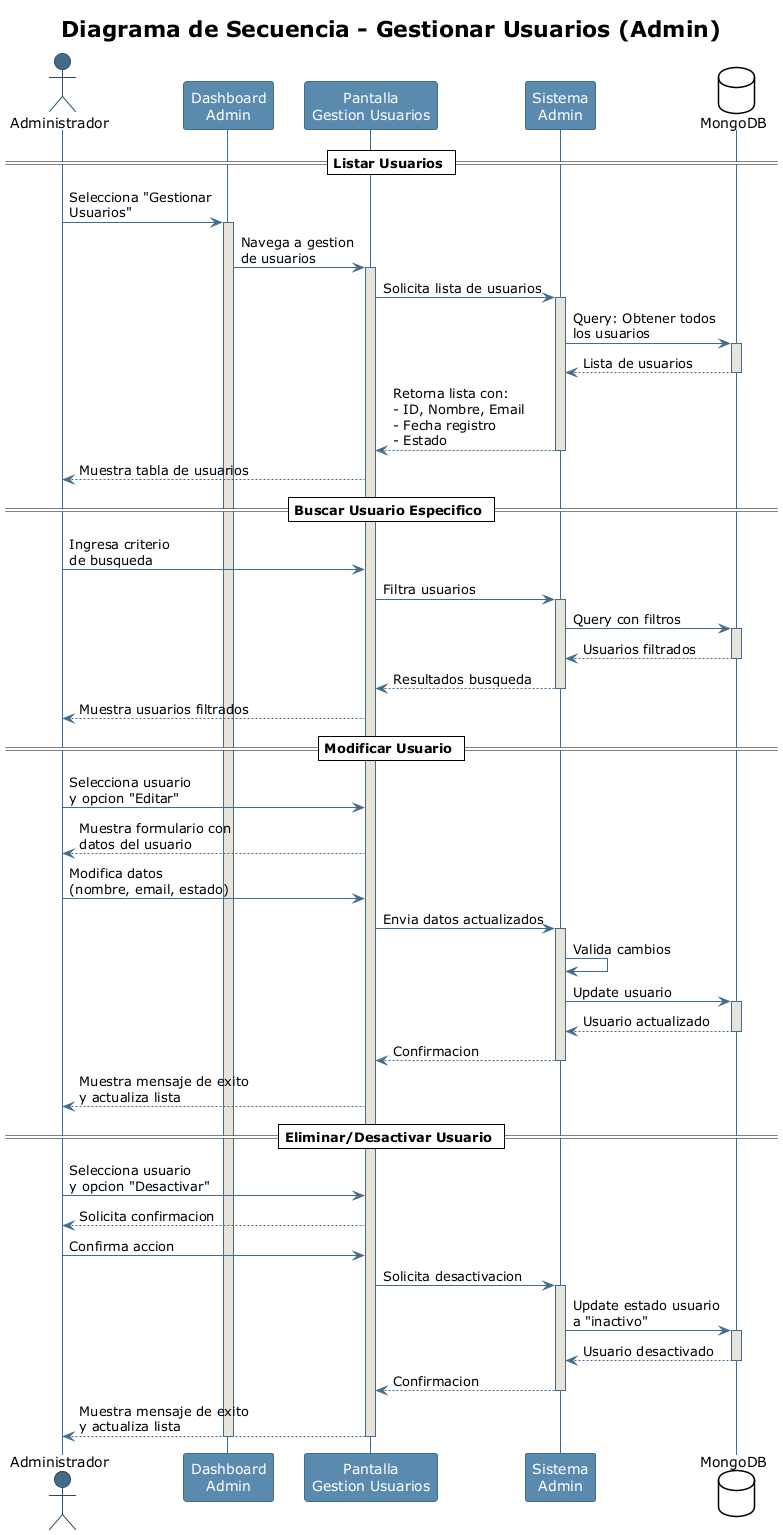

The diagram above was rendered by PlantUML. Its source (embedded in the PNG):
@startuml secuencia-admin
!theme plain
skinparam backgroundColor white
skinparam sequence {
    ArrowColor #436B8B
    LifeLineBorderColor #436B8B
    LifeLineBackgroundColor #E8E4D9
    ParticipantBorderColor #436B8B
    ParticipantBackgroundColor #5B8AAF
    ParticipantFontColor white
    ActorBorderColor #2C4A61
    ActorBackgroundColor #436B8B
}

title Diagrama de Secuencia - Gestionar Usuarios (Admin)

actor "Administrador" as admin
participant "Dashboard\nAdmin" as dashboard
participant "Pantalla\nGestion Usuarios" as gestion
participant "Sistema\nAdmin" as sistema
database "MongoDB" as db

== Listar Usuarios ==

admin -> dashboard: Selecciona "Gestionar\nUsuarios"
activate dashboard

dashboard -> gestion: Navega a gestion\nde usuarios
activate gestion

gestion -> sistema: Solicita lista de usuarios
activate sistema

sistema -> db: Query: Obtener todos\nlos usuarios
activate db
db --> sistema: Lista de usuarios
deactivate db

sistema --> gestion: Retorna lista con:\n- ID, Nombre, Email\n- Fecha registro\n- Estado
deactivate sistema

gestion --> admin: Muestra tabla de usuarios

== Buscar Usuario Especifico ==

admin -> gestion: Ingresa criterio\nde busqueda

gestion -> sistema: Filtra usuarios
activate sistema

sistema -> db: Query con filtros
activate db
db --> sistema: Usuarios filtrados
deactivate db

sistema --> gestion: Resultados busqueda
deactivate sistema

gestion --> admin: Muestra usuarios filtrados

== Modificar Usuario ==

admin -> gestion: Selecciona usuario\ny opcion "Editar"

gestion --> admin: Muestra formulario con\ndatos del usuario

admin -> gestion: Modifica datos\n(nombre, email, estado)

gestion -> sistema: Envia datos actualizados
activate sistema

sistema -> sistema: Valida cambios

sistema -> db: Update usuario
activate db
db --> sistema: Usuario actualizado
deactivate db

sistema --> gestion: Confirmacion
deactivate sistema

gestion --> admin: Muestra mensaje de exito\ny actualiza lista

== Eliminar/Desactivar Usuario ==

admin -> gestion: Selecciona usuario\ny opcion "Desactivar"

gestion --> admin: Solicita confirmacion

admin -> gestion: Confirma accion

gestion -> sistema: Solicita desactivacion
activate sistema

sistema -> db: Update estado usuario\na "inactivo"
activate db
db --> sistema: Usuario desactivado
deactivate db

sistema --> gestion: Confirmacion
deactivate sistema

gestion --> admin: Muestra mensaje de exito\ny actualiza lista

deactivate gestion
deactivate dashboard

@enduml